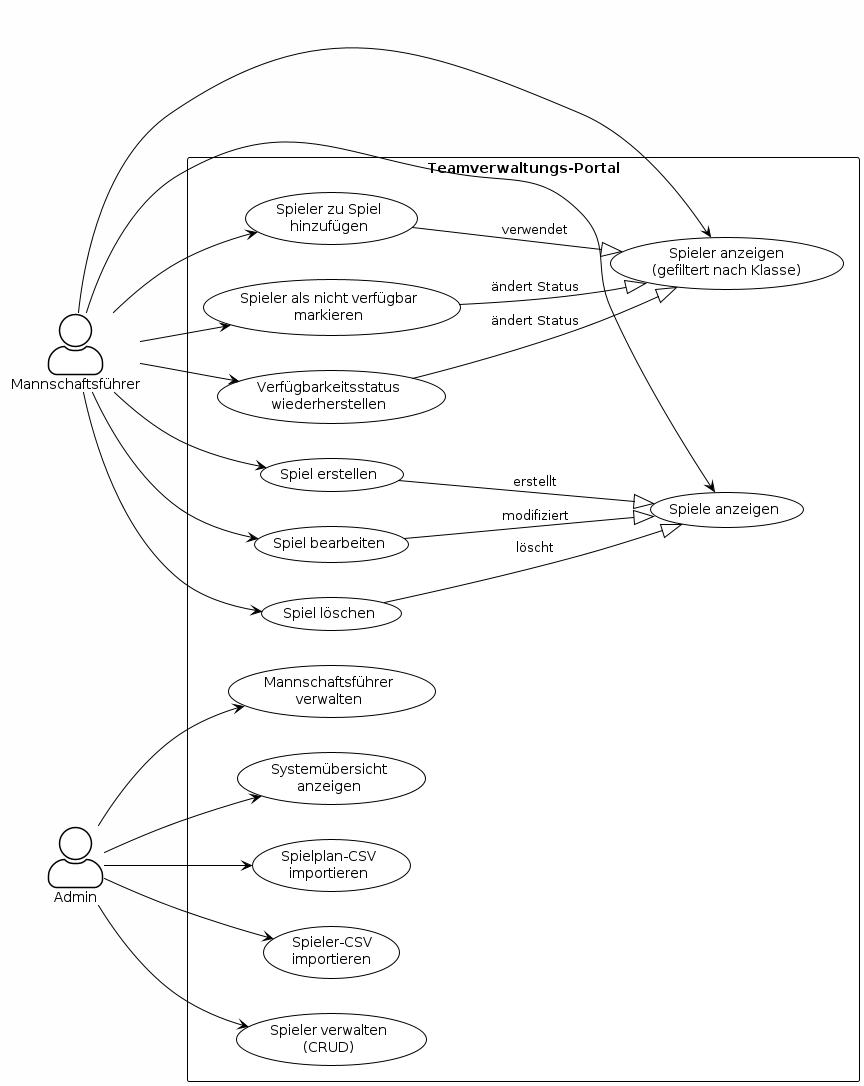

The diagram above was rendered by PlantUML. Its source (embedded in the PNG):
@startuml







<style>
  root {
    BackgroundColor white
    FontColor black
    FontName Verdana
    HyperLinkColor blue
    LineColor black
    LineThickness 1
    Margin 5
  }
  document {
    caption {
      LineThickness 0
    }
    footer {
      LineThickness 0
    }
    header {
      LineThickness 0
    }
    title {
      FontSize 22
      LineThickness 0
    }
  }
  node {
    MaximumWidth 300
  }
</style>

skinparam ArrowLollipopColor black
skinparam BackgroundColor white
skinparam DefaultFontName Verdana
skinparam DefaultMonospacedFontName Courier
skinparam LifelineStrategy nosolid
skinparam ParticipantPadding 10
skinparam SequenceLifeLineBorderColor black
skinparam Shadowing false
skinparam UseBetaStyle true

skinparam Activity {
  BackgroundColor white
  BarColor black
  BorderColor black
  FontColor black
  FontName Verdana
}
skinparam Boundary {
  FontColor black
}
skinparam Box {
  Padding 5
}
skinparam CircledCharacter {
  FontColor black
  FontName Courier
  Radius 9
}
skinparam Class {
  BackgroundColor white
  BorderColor black
  FontColor black
  FontName Verdana
}
skinparam ClassAttribute {
  FontColor black
  FontName Verdana
}
skinparam ClassStereotype {
  FontColor black
  FontName Verdana
}
skinparam Footer {
  FontColor black
  FontName Verdana
}
skinparam Header {
  FontColor black
  FontName Verdana
}
skinparam Hyperlink {
  Color blue
}
skinparam IconPackage {
  Color black
  BackgroundColor white
}
skinparam IconPrivate {
  Color black
  BackgroundColor white
}
skinparam IconProtected {
  Color black
  BackgroundColor white
}
skinparam IconPublic {
  Color black
  BackgroundColor white
}
skinparam Note {
  FontColor black
  FontName Verdana
}
skinparam Object {
  BorderColor black
}
skinparam Package {
  BorderColor black
  FontColor black
  FontName Verdana
}
skinparam State {
  BackgroundColor white
  BorderColor black
}
skinparam StereotypeA {
  BackgroundColor white
  BorderColor black
}
skinparam StereotypeC {
  BackgroundColor white
  BorderColor black
}
skinparam StereotypeE {
  BackgroundColor white
  BorderColor black
}
skinparam StereotypeI {
  BackgroundColor white
  BorderColor black
}
skinparam StereotypeN {
  BackgroundColor white
  BorderColor black
}
skinparam UseCaseStereoType {
  FontColor black
  FontName Verdana
}
left to right direction
skinparam backgroundColor #FEFEFE
skinparam ActorStyle awesome

actor "Mannschaftsführer" as MF
actor "Admin" as Admin

rectangle "Teamverwaltungs-Portal" {
  usecase "Spiele anzeigen" as UC1
  usecase "Spiel erstellen" as UC2
  usecase "Spiel bearbeiten" as UC3
  usecase "Spiel löschen" as UC4

  usecase "Spieler anzeigen\n(gefiltert nach Klasse)" as UC5
  usecase "Spieler zu Spiel\nhinzufügen" as UC5b
  usecase "Spieler als nicht verfügbar\nmarkieren" as UC6
  usecase "Verfügbarkeitsstatus\nwiederherstellen" as UC7

  usecase "Spielplan-CSV\nimportieren" as UC8
  usecase "Spieler-CSV\nimportieren" as UC9
  usecase "Spieler verwalten\n(CRUD)" as UC10
  usecase "Mannschaftsführer\nverwalten" as UC11
  usecase "Systemübersicht\nanzeigen" as UC12
}

MF --> UC1
MF --> UC2
MF --> UC3
MF --> UC4
MF --> UC5
MF --> UC5b
MF --> UC6
MF --> UC7

Admin --> UC8
Admin --> UC9
Admin --> UC10
Admin --> UC11
Admin --> UC12

UC2 --|> UC1 : "erstellt"
UC3 --|> UC1 : "modifiziert"
UC4 --|> UC1 : "löscht"
UC5b --|> UC5 : "verwendet"
UC6 --|> UC5 : "ändert Status"
UC7 --|> UC5 : "ändert Status"

@enduml